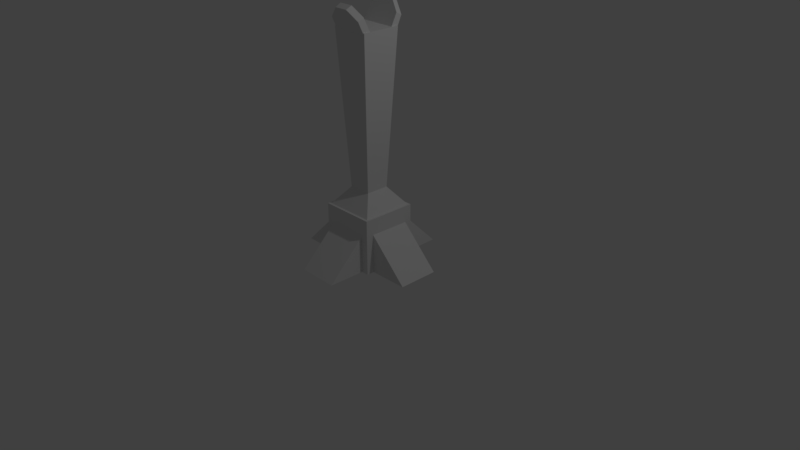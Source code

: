 # Source: Light_source_post.blend  (saved by Blender 2.79.0; exported with 4.5.12 LTS)
import bpy
from mathutils import Matrix  # noqa: F401  (used for matrix-valued properties, if any)

bpy.ops.wm.read_factory_settings(use_empty=True)
scene = bpy.context.scene
scene.name = 'Scene'

# ---- collections
col_collection_1 = bpy.data.collections.new('Collection 1'); scene.collection.children.link(col_collection_1)

# ---- materials (node trees are filled in below, after node groups)
mat_material = bpy.data.materials.new('Material')
mat_material.alpha_threshold = 0.0
mat_material.use_transparent_shadow = False
mat_material.roughness = 0.5
mat_material.line_color = (0.0, 0.0, 0.0, 1.0)

# ---- material node trees

# ---- world
world_world = bpy.data.worlds.new('World'); scene.world = world_world
world_world.color = (0.05088, 0.05088, 0.05088)
world_world.use_sun_shadow = False
world_world.sun_shadow_jitter_overblur = 0.0
world_world.cycles.sampling_method = 'MANUAL'

# ---- cameras
cam_camera = bpy.data.cameras.new('Camera')
cam_camera.clip_end = 100.0
cam_camera.lens = 35.0
cam_camera.sensor_width = 32.0
cam_camera.sensor_height = 18.0
cam_camera.ortho_scale = 7.314
cam_camera.dof.focus_distance = 0.0
cam_camera.dof.aperture_fstop = 128.0

# ---- lights
light_lamp = bpy.data.lights.new('Lamp', 'POINT')
light_lamp.transmission_factor = 0.0
light_lamp.cutoff_distance = 30.0
light_lamp.energy = 100.0
light_lamp.shadow_buffer_clip_start = 1.001
light_lamp.shadow_soft_size = 0.1
light_lamp.shadow_maximum_resolution = 0.006
light_lamp.use_absolute_resolution = True

# ---- meshes
me_cube_006 = bpy.data.meshes.new('Cube.006')
me_cube_006.from_pydata([(0.2685, -0.3697, -1.0), (0.1675, -0.4717, 1.0), (0.2685, -0.06475, -1.0), (0.1675, 0.03727, 1.0), (0.5704, -0.3697, -1.0), (0.6714, -0.4717, 1.0), (0.5704, -0.06475, -1.0), (0.6714, 0.03727, 1.0)], [], [(0, 1, 3, 2), (2, 3, 7, 6), (6, 7, 5, 4), (4, 5, 1, 0), (2, 6, 4, 0), (7, 3, 1, 5)])
me_cube_006.use_remesh_preserve_volume = False
me_cube_006.use_remesh_preserve_attributes = False
me_cube_006.use_mirror_vertex_groups = False
me_cube_006.update()
me_cube_005 = bpy.data.meshes.new('Cube.005')
me_cube_005.from_pydata([(-0.3296, -0.36, -0.8838), (-0.129, -0.159, -0.6264), (-0.3296, 0.3437, -0.8838), (-0.129, 0.1427, -0.6264), (0.3728, -0.36, -0.8838), (0.1722, -0.159, -0.6264), (0.3728, 0.3437, -0.8838), (0.1722, 0.1427, -0.6264)], [], [(0, 1, 3, 2), (2, 3, 7, 6), (6, 7, 5, 4), (4, 5, 1, 0), (2, 6, 4, 0), (7, 3, 1, 5)])
me_cube_005.use_remesh_preserve_volume = False
me_cube_005.use_remesh_preserve_attributes = False
me_cube_005.use_mirror_vertex_groups = False
me_cube_005.update()
me_cube_001 = bpy.data.meshes.new('Cube.001')
me_cube_001.from_pydata([(-1.0, -1.0, -1.0), (0.9498, -1.0, 0.9399), (-1.0, 1.0, -1.0), (0.9498, 1.0, 0.9399), (1.0, -1.0, -1.0), (1.0, -1.0, 0.9399), (1.0, 1.0, -1.0), (1.0, 1.0, 0.9399)], [], [(0, 1, 3, 2), (2, 3, 7, 6), (6, 7, 5, 4), (4, 5, 1, 0), (2, 6, 4, 0), (7, 3, 1, 5)])
me_cube_001.use_remesh_preserve_volume = False
me_cube_001.use_remesh_preserve_attributes = False
me_cube_001.use_mirror_vertex_groups = False
me_cube_001.update()
me_cube = bpy.data.meshes.new('Cube')
me_cube.from_pydata([(1.0, 1.0, -1.0), (1.0, -1.0, -1.0), (-1.0, -1.0, -1.0), (-1.0, 1.0, -1.0), (1.0, 1.0, 1.0), (1.0, -1.0, 1.0), (-1.0, -1.0, 1.0), (-1.0, 1.0, 1.0)], [], [(0, 1, 2, 3), (4, 7, 6, 5), (0, 4, 5, 1), (1, 5, 6, 2), (2, 6, 7, 3), (4, 0, 3, 7)])
me_cube.materials.append(mat_material)
me_cube.use_remesh_preserve_volume = False
me_cube.use_remesh_preserve_attributes = False
me_cube.use_mirror_vertex_groups = False
me_cube.update()
me_cube_002 = bpy.data.meshes.new('Cube.002')
me_cube_002.from_pydata([(-1.0, -1.0, -1.0), (0.9498, -1.0, 0.9399), (-1.0, 1.0, -1.0), (0.9498, 1.0, 0.9399), (1.0, -1.0, -1.0), (1.0, -1.0, 0.9399), (1.0, 1.0, -1.0), (1.0, 1.0, 0.9399)], [], [(0, 1, 3, 2), (2, 3, 7, 6), (6, 7, 5, 4), (4, 5, 1, 0), (2, 6, 4, 0), (7, 3, 1, 5)])
me_cube_002.use_remesh_preserve_volume = False
me_cube_002.use_remesh_preserve_attributes = False
me_cube_002.use_mirror_vertex_groups = False
me_cube_002.update()
me_cube_003 = bpy.data.meshes.new('Cube.003')
me_cube_003.from_pydata([(-1.0, -1.0, -1.0), (0.9498, -1.0, 0.9399), (-1.0, 1.0, -1.0), (0.9498, 1.0, 0.9399), (1.0, -1.0, -1.0), (1.0, -1.0, 0.9399), (1.0, 1.0, -1.0), (1.0, 1.0, 0.9399)], [], [(0, 1, 3, 2), (2, 3, 7, 6), (6, 7, 5, 4), (4, 5, 1, 0), (2, 6, 4, 0), (7, 3, 1, 5)])
me_cube_003.use_remesh_preserve_volume = False
me_cube_003.use_remesh_preserve_attributes = False
me_cube_003.use_mirror_vertex_groups = False
me_cube_003.update()
me_cube_004 = bpy.data.meshes.new('Cube.004')
me_cube_004.from_pydata([(-1.0, -1.0, -1.0), (0.9498, -1.0, 0.9399), (-1.0, 1.0, -1.0), (0.9498, 1.0, 0.9399), (1.0, -1.0, -1.0), (1.0, -1.0, 0.9399), (1.0, 1.0, -1.0), (1.0, 1.0, 0.9399)], [], [(0, 1, 3, 2), (2, 3, 7, 6), (6, 7, 5, 4), (4, 5, 1, 0), (2, 6, 4, 0), (7, 3, 1, 5)])
me_cube_004.use_remesh_preserve_volume = False
me_cube_004.use_remesh_preserve_attributes = False
me_cube_004.use_mirror_vertex_groups = False
me_cube_004.update()
me_cube_009 = bpy.data.meshes.new('Cube.009')
me_cube_009.from_pydata([(-0.09597, 0.1688, -0.5114), (-0.09597, 0.2332, -0.5114), (0.2508, 0.1688, -0.5114), (0.2508, 0.2332, -0.5114), (0.2508, 0.1688, -0.3719), (0.1542, 0.1689, -0.275), (0.1542, 0.2332, -0.2754), (0.2508, 0.2332, -0.3719), (0.02287, 0.169, -0.2747), (-0.09359, 0.169, -0.3875), (-0.09833, 0.2331, -0.3889), (0.01376, 0.2331, -0.2756)], [], [(6, 11, 8, 5), (0, 9, 10, 1), (1, 3, 2, 0), (3, 7, 4, 2), (6, 5, 4, 7), (1, 10, 11, 6, 7, 3), (8, 11, 10, 9), (2, 4, 5, 8, 9, 0)])
me_cube_009.use_remesh_preserve_volume = False
me_cube_009.use_remesh_preserve_attributes = False
me_cube_009.use_mirror_vertex_groups = False
me_cube_009.update()
me_cube_012 = bpy.data.meshes.new('Cube.012')
me_cube_012.from_pydata([(-0.09597, 0.1688, -0.5114), (-0.09597, 0.2332, -0.5114), (0.2508, 0.1688, -0.5114), (0.2508, 0.2332, -0.5114), (0.2508, 0.1688, -0.3719), (0.1542, 0.1689, -0.275), (0.1542, 0.2332, -0.2754), (0.2508, 0.2332, -0.3719), (0.02287, 0.169, -0.2747), (-0.09359, 0.169, -0.3875), (-0.09833, 0.2331, -0.3889), (0.01376, 0.2331, -0.2756)], [], [(6, 11, 8, 5), (0, 9, 10, 1), (1, 3, 2, 0), (3, 7, 4, 2), (6, 5, 4, 7), (1, 10, 11, 6, 7, 3), (8, 11, 10, 9), (2, 4, 5, 8, 9, 0)])
me_cube_012.use_remesh_preserve_volume = False
me_cube_012.use_remesh_preserve_attributes = False
me_cube_012.use_mirror_vertex_groups = False
me_cube_012.update()

# ---- objects
ob_cube_006 = bpy.data.objects.new('Cube.006', me_cube_006)
ob_cube_005 = bpy.data.objects.new('Cube.005', me_cube_005)
ob_cube_001 = bpy.data.objects.new('Cube.001', me_cube_001)
ob_cube = bpy.data.objects.new('Cube', me_cube)
ob_lamp = bpy.data.objects.new('Lamp', light_lamp)
ob_camera = bpy.data.objects.new('Camera', cam_camera)
ob_cube_002 = bpy.data.objects.new('Cube.002', me_cube_002)
ob_cube_003 = bpy.data.objects.new('Cube.003', me_cube_003)
ob_cube_004 = bpy.data.objects.new('Cube.004', me_cube_004)
ob_cube_008 = bpy.data.objects.new('Cube.008', me_cube_009)
ob_cube_007 = bpy.data.objects.new('Cube.007', me_cube_012)

# ---- transforms, parenting, visibility, modifiers, constraints
ob_cube_006.location = (-0.4004, 0.2197, 1.947)
ob_cube_006.lineart.crease_threshold = 0.0
ob_cube_005.location = (-0.002745, 0.01159, 1.581)
ob_cube_005.lineart.crease_threshold = 0.0
ob_cube_001.location = (-0.6, 0.007372, 0.2597)
ob_cube_001.scale = (0.2687, 0.2687, 0.2687)
ob_cube_001.lineart.crease_threshold = 0.0
ob_cube.location = (0.01738, 0.0, 0.3538)
ob_cube.scale = (0.3641, 0.3641, 0.3641)
ob_cube.lock_rotations_4d = False
ob_cube.empty_display_type = 'ARROWS'
ob_cube.lineart.crease_threshold = 0.0
ob_lamp.location = (4.076, 1.005, 5.904)
ob_lamp.rotation_euler = (0.6503, 0.05522, 1.866)
ob_lamp.lock_rotations_4d = False
ob_lamp.empty_display_type = 'ARROWS'
ob_lamp.color = (0.0, 0.0, 0.0, 0.0)
ob_lamp.lineart.crease_threshold = 0.0
ob_camera.location = (7.481, -6.508, 5.344)
ob_camera.rotation_euler = (1.109, 0.0, 0.8149)
ob_camera.lock_rotations_4d = False
ob_camera.empty_display_type = 'ARROWS'
ob_camera.color = (0.0, 0.0, 0.0, 0.0)
ob_camera.display_type = 'WIRE'
ob_camera.lineart.crease_threshold = 0.0
ob_cube_002.location = (0.004618, 0.6189, 0.2597)
ob_cube_002.rotation_euler = (0.0, -0.0, -1.545)
ob_cube_002.scale = (0.2687, 0.2687, 0.2687)
ob_cube_002.lineart.crease_threshold = 0.0
ob_cube_003.location = (0.6265, 0.007372, 0.2597)
ob_cube_003.rotation_euler = (3.142, -3.142, 0.008092)
ob_cube_003.scale = (0.2687, 0.2687, 0.2687)
ob_cube_003.lineart.crease_threshold = 0.0
ob_cube_004.location = (0.01494, -0.5856, 0.2597)
ob_cube_004.rotation_euler = (0.0, -0.0, -4.719)
ob_cube_004.scale = (0.2687, 0.2687, 0.2687)
ob_cube_004.lineart.crease_threshold = 0.0
ob_cube_008.location = (0.1352, 0.7684, 3.439)
ob_cube_008.rotation_euler = (0.4503, -0.0, -3.163)
ob_cube_008.scale = (1.371, 1.371, 1.371)
ob_cube_008.lineart.crease_threshold = 0.0
ob_cube_007.location = (-0.09297, -0.7496, 3.439)
ob_cube_007.rotation_euler = (0.4503, -0.0, -0.02021)
ob_cube_007.scale = (1.371, 1.371, 1.371)
ob_cube_007.lineart.crease_threshold = 0.0

# ---- collection membership
col_collection_1.objects.link(ob_cube_006)
col_collection_1.objects.link(ob_cube_005)
col_collection_1.objects.link(ob_cube_001)
col_collection_1.objects.link(ob_cube)
col_collection_1.objects.link(ob_lamp)
col_collection_1.objects.link(ob_camera)
col_collection_1.objects.link(ob_cube_002)
col_collection_1.objects.link(ob_cube_003)
col_collection_1.objects.link(ob_cube_004)
col_collection_1.objects.link(ob_cube_008)
col_collection_1.objects.link(ob_cube_007)

# ---- scene / render settings (as saved in the file)
scene.camera = ob_camera
scene.frame_start = 1; scene.frame_end = 250; scene.frame_set(1)
scene.render.engine = 'BLENDER_EEVEE_NEXT'
scene.render.resolution_percentage = 50
scene.render.dither_intensity = 0.0
scene.cycles.use_denoising = False
scene.cycles.samples = 128
scene.cycles.sampling_pattern = 'TABULATED_SOBOL'
scene.cycles.use_adaptive_sampling = False
scene.cycles.use_light_tree = False
scene.cycles.blur_glossy = 0.0
scene.cycles.sample_clamp_indirect = 0.0
scene.view_settings.view_transform = 'Standard'
bpy.context.view_layer.update()
